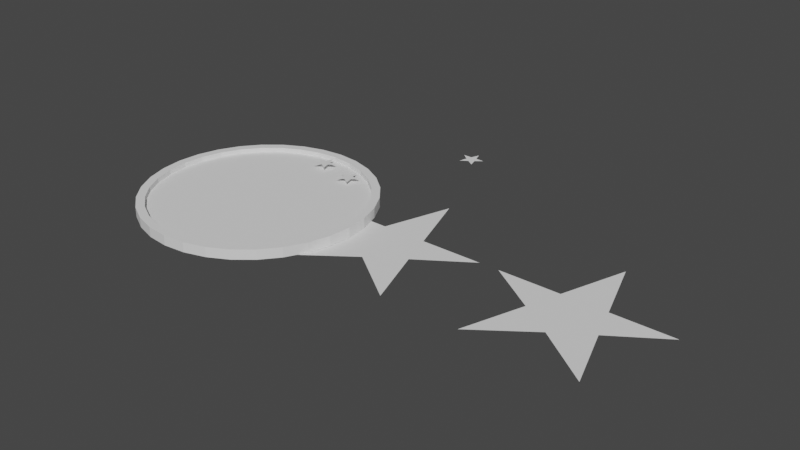 # Source: coin.blend  (saved by Blender 3.0.42; exported with 4.5.12 LTS)
import bpy
from mathutils import Matrix  # noqa: F401  (used for matrix-valued properties, if any)

bpy.ops.wm.read_factory_settings(use_empty=True)
scene = bpy.context.scene
scene.name = 'Scene'

# ---- collections
col_collection = bpy.data.collections.new('Collection'); scene.collection.children.link(col_collection)

# ---- world
world_world = bpy.data.worlds.new('World'); scene.world = world_world
world_world.use_nodes = True; world_world.node_tree.nodes.clear()
_N = world_world.node_tree.nodes; _L = world_world.node_tree.links
n0 = _N.new('ShaderNodeOutputWorld'); n0.name = 'World Output'; n0.location = (300, 300)
n1 = _N.new('ShaderNodeBackground'); n1.name = 'Background'; n1.location = (10, 300)
n1.inputs[0].default_value = (0.05088, 0.05088, 0.05088, 1.0)
_L.new(n1.outputs[0], n0.inputs[0])
n0.is_active_output = True
world_world.color = (0.05088, 0.05088, 0.05088)
world_world.use_sun_shadow = False
world_world.sun_shadow_jitter_overblur = 0.0

# ---- meshes
me_cylinder = bpy.data.meshes.new('Cylinder')
me_cylinder.from_pydata([(-9.344e-09, 0.9266, -1.0), (-9.344e-09, 0.9266, 1.0), (0.1808, 0.9088, -1.0), (0.1808, 0.9088, 1.0), (0.3546, 0.856, -1.0), (0.3546, 0.856, 1.0), (0.5148, 0.7704, -1.0), (0.5148, 0.7704, 1.0), (0.6552, 0.6552, -1.0), (0.6552, 0.6552, 1.0), (0.7704, 0.5148, -1.0), (0.7704, 0.5148, 1.0), (0.856, 0.3546, -1.0), (0.856, 0.3546, 1.0), (0.9088, 0.1808, -1.0), (0.9088, 0.1808, 1.0), (0.9266, -4.151e-08, -1.0), (0.9266, -4.151e-08, 1.0), (0.9088, -0.1808, -1.0), (0.9088, -0.1808, 1.0), (0.856, -0.3546, -1.0), (0.856, -0.3546, 1.0), (0.7704, -0.5148, -1.0), (0.7704, -0.5148, 1.0), (0.6552, -0.6552, -1.0), (0.6552, -0.6552, 1.0), (0.5148, -0.7704, -1.0), (0.5148, -0.7704, 1.0), (0.3546, -0.856, -1.0), (0.3546, -0.856, 1.0), (0.1808, -0.9088, -1.0), (0.1808, -0.9088, 1.0), (-8.303e-08, -0.9266, -1.0), (-8.303e-08, -0.9266, 1.0), (-0.1808, -0.9088, -1.0), (-0.1808, -0.9088, 1.0), (-0.3546, -0.856, -1.0), (-0.3546, -0.856, 1.0), (-0.5148, -0.7704, -1.0), (-0.5148, -0.7704, 1.0), (-0.6552, -0.6552, -1.0), (-0.6552, -0.6552, 1.0), (-0.7704, -0.5148, -1.0), (-0.7704, -0.5148, 1.0), (-0.856, -0.3546, -1.0), (-0.856, -0.3546, 1.0), (-0.9088, -0.1808, -1.0), (-0.9088, -0.1808, 1.0), (-0.9266, 1.192e-08, -1.0), (-0.9266, 1.192e-08, 1.0), (-0.9088, 0.1808, -1.0), (-0.9088, 0.1808, 1.0), (-0.856, 0.3546, -1.0), (-0.856, 0.3546, 1.0), (-0.7704, 0.5148, -1.0), (-0.7704, 0.5148, 1.0), (-0.6552, 0.6552, -1.0), (-0.6552, 0.6552, 1.0), (-0.5148, 0.7704, -1.0), (-0.5148, 0.7704, 1.0), (-0.3546, 0.856, -1.0), (-0.3546, 0.856, 1.0), (-0.1808, 0.9088, -1.0), (-0.1808, 0.9088, 1.0), (0.0, 1.0, -1.0), (0.1951, 0.9808, -1.0), (0.1951, 0.9808, 1.0), (0.0, 1.0, 1.0), (0.3827, 0.9239, -1.0), (0.3827, 0.9239, 1.0), (0.5556, 0.8315, -1.0), (0.5556, 0.8315, 1.0), (0.7071, 0.7071, -1.0), (0.7071, 0.7071, 1.0), (0.8315, 0.5556, -1.0), (0.8315, 0.5556, 1.0), (0.9239, 0.3827, -1.0), (0.9239, 0.3827, 1.0), (0.9808, 0.1951, -1.0), (0.9808, 0.1951, 1.0), (1.0, -4.371e-08, -1.0), (1.0, -4.371e-08, 1.0), (0.9808, -0.1951, -1.0), (0.9808, -0.1951, 1.0), (0.9239, -0.3827, -1.0), (0.9239, -0.3827, 1.0), (0.8315, -0.5556, -1.0), (0.8315, -0.5556, 1.0), (0.7071, -0.7071, -1.0), (0.7071, -0.7071, 1.0), (0.5556, -0.8315, -1.0), (0.5556, -0.8315, 1.0), (0.3827, -0.9239, -1.0), (0.3827, -0.9239, 1.0), (0.1951, -0.9808, -1.0), (0.1951, -0.9808, 1.0), (-8.742e-08, -1.0, -1.0), (-8.742e-08, -1.0, 1.0), (-0.1951, -0.9808, -1.0), (-0.1951, -0.9808, 1.0), (-0.3827, -0.9239, -1.0), (-0.3827, -0.9239, 1.0), (-0.5556, -0.8315, -1.0), (-0.5556, -0.8315, 1.0), (-0.7071, -0.7071, -1.0), (-0.7071, -0.7071, 1.0), (-0.8315, -0.5556, -1.0), (-0.8315, -0.5556, 1.0), (-0.9239, -0.3827, -1.0), (-0.9239, -0.3827, 1.0), (-0.9808, -0.1951, -1.0), (-0.9808, -0.1951, 1.0), (-1.0, 1.192e-08, -1.0), (-1.0, 1.192e-08, 1.0), (-0.9808, 0.1951, -1.0), (-0.9808, 0.1951, 1.0), (-0.9239, 0.3827, -1.0), (-0.9239, 0.3827, 1.0), (-0.8315, 0.5556, -1.0), (-0.8315, 0.5556, 1.0), (-0.7071, 0.7071, -1.0), (-0.7071, 0.7071, 1.0), (-0.5556, 0.8315, -1.0), (-0.5556, 0.8315, 1.0), (-0.3827, 0.9239, -1.0), (-0.3827, 0.9239, 1.0), (-0.1951, 0.9808, -1.0), (-0.1951, 0.9808, 1.0), (0.1808, 0.9088, 0.04575), (-9.524e-09, 0.9266, 0.04575), (0.3546, 0.856, 0.04575), (0.5148, 0.7704, 0.04575), (0.6552, 0.6552, 0.04575), (0.7704, 0.5148, 0.04575), (0.856, 0.3546, 0.04575), (0.9088, 0.1808, 0.04575), (0.9266, -4.151e-08, 0.04575), (0.9088, -0.1808, 0.04575), (0.856, -0.3546, 0.04575), (0.7704, -0.5148, 0.04575), (0.6552, -0.6552, 0.04575), (0.5148, -0.7704, 0.04575), (0.3546, -0.856, 0.04575), (0.1808, -0.9088, 0.04575), (-8.321e-08, -0.9266, 0.04575), (-0.1808, -0.9088, 0.04575), (-0.3546, -0.856, 0.04575), (-0.5148, -0.7704, 0.04575), (-0.6552, -0.6552, 0.04575), (-0.7704, -0.5148, 0.04575), (-0.856, -0.3546, 0.04575), (-0.9088, -0.1808, 0.04575), (-0.9266, 1.192e-08, 0.04575), (-0.9088, 0.1808, 0.04575), (-0.856, 0.3546, 0.04575), (-0.7704, 0.5148, 0.04575), (-0.6552, 0.6552, 0.04575), (-0.5148, 0.7704, 0.04575), (-0.3546, 0.856, 0.04575), (-0.1808, 0.9088, 0.04575), (-9.391e-09, 0.9266, -0.2512), (0.1808, 0.9088, -0.2512), (0.3546, 0.856, -0.2512), (0.5148, 0.7704, -0.2512), (0.6552, 0.6552, -0.2512), (0.7704, 0.5148, -0.2512), (0.856, 0.3546, -0.2512), (0.9088, 0.1808, -0.2512), (0.9266, -4.151e-08, -0.2512), (0.9088, -0.1808, -0.2512), (0.856, -0.3546, -0.2512), (0.7704, -0.5148, -0.2512), (0.6552, -0.6552, -0.2512), (0.5148, -0.7704, -0.2512), (0.3546, -0.856, -0.2512), (0.1808, -0.9088, -0.2512), (-8.307e-08, -0.9266, -0.2512), (-0.1808, -0.9088, -0.2512), (-0.3546, -0.856, -0.2512), (-0.5148, -0.7704, -0.2512), (-0.6552, -0.6552, -0.2512), (-0.7704, -0.5148, -0.2512), (-0.856, -0.3546, -0.2512), (-0.9088, -0.1808, -0.2512), (-0.9266, 1.192e-08, -0.2512), (-0.9088, 0.1808, -0.2512), (-0.856, 0.3546, -0.2512), (-0.7704, 0.5148, -0.2512), (-0.6552, 0.6552, -0.2512), (-0.5148, 0.7704, -0.2512), (-0.3546, 0.856, -0.2512), (-0.1808, 0.9088, -0.2512)], [], [(64, 67, 66, 65), (65, 66, 69, 68), (68, 69, 71, 70), (70, 71, 73, 72), (72, 73, 75, 74), (74, 75, 77, 76), (76, 77, 79, 78), (78, 79, 81, 80), (80, 81, 83, 82), (82, 83, 85, 84), (84, 85, 87, 86), (86, 87, 89, 88), (88, 89, 91, 90), (90, 91, 93, 92), (92, 93, 95, 94), (94, 95, 97, 96), (96, 97, 99, 98), (98, 99, 101, 100), (100, 101, 103, 102), (102, 103, 105, 104), (104, 105, 107, 106), (106, 107, 109, 108), (108, 109, 111, 110), (110, 111, 113, 112), (112, 113, 115, 114), (114, 115, 117, 116), (116, 117, 119, 118), (118, 119, 121, 120), (120, 121, 123, 122), (122, 123, 125, 124), (59, 57, 156, 157), (124, 125, 127, 126), (126, 127, 67, 64), (30, 32, 176, 175), (2, 0, 64, 65), (1, 3, 66, 67), (4, 2, 65, 68), (3, 5, 69, 66), (6, 4, 68, 70), (5, 7, 71, 69), (8, 6, 70, 72), (7, 9, 73, 71), (10, 8, 72, 74), (9, 11, 75, 73), (12, 10, 74, 76), (11, 13, 77, 75), (14, 12, 76, 78), (13, 15, 79, 77), (16, 14, 78, 80), (15, 17, 81, 79), (18, 16, 80, 82), (17, 19, 83, 81), (20, 18, 82, 84), (19, 21, 85, 83), (22, 20, 84, 86), (21, 23, 87, 85), (24, 22, 86, 88), (23, 25, 89, 87), (26, 24, 88, 90), (25, 27, 91, 89), (28, 26, 90, 92), (27, 29, 93, 91), (30, 28, 92, 94), (29, 31, 95, 93), (32, 30, 94, 96), (31, 33, 97, 95), (34, 32, 96, 98), (33, 35, 99, 97), (36, 34, 98, 100), (35, 37, 101, 99), (38, 36, 100, 102), (37, 39, 103, 101), (40, 38, 102, 104), (39, 41, 105, 103), (42, 40, 104, 106), (41, 43, 107, 105), (44, 42, 106, 108), (43, 45, 109, 107), (46, 44, 108, 110), (45, 47, 111, 109), (48, 46, 110, 112), (47, 49, 113, 111), (50, 48, 112, 114), (49, 51, 115, 113), (52, 50, 114, 116), (51, 53, 117, 115), (54, 52, 116, 118), (53, 55, 119, 117), (56, 54, 118, 120), (55, 57, 121, 119), (58, 56, 120, 122), (57, 59, 123, 121), (60, 58, 122, 124), (59, 61, 125, 123), (62, 60, 124, 126), (61, 63, 127, 125), (0, 62, 126, 64), (63, 1, 67, 127), (128, 129, 159, 158, 157, 156, 155, 154, 153, 152, 151, 150, 149, 148, 147, 146, 145, 144, 143, 142, 141, 140, 139, 138, 137, 136, 135, 134, 133, 132, 131, 130), (19, 17, 136, 137), (33, 31, 143, 144), (47, 45, 150, 151), (7, 5, 130, 131), (61, 59, 157, 158), (21, 19, 137, 138), (35, 33, 144, 145), (49, 47, 151, 152), (9, 7, 131, 132), (63, 61, 158, 159), (23, 21, 138, 139), (37, 35, 145, 146), (51, 49, 152, 153), (11, 9, 132, 133), (1, 63, 159, 129), (25, 23, 139, 140), (39, 37, 146, 147), (53, 51, 153, 154), (13, 11, 133, 134), (27, 25, 140, 141), (41, 39, 147, 148), (55, 53, 154, 155), (15, 13, 134, 135), (29, 27, 141, 142), (43, 41, 148, 149), (3, 1, 129, 128), (57, 55, 155, 156), (17, 15, 135, 136), (31, 29, 142, 143), (45, 43, 149, 150), (5, 3, 128, 130), (160, 161, 162, 163, 164, 165, 166, 167, 168, 169, 170, 171, 172, 173, 174, 175, 176, 177, 178, 179, 180, 181, 182, 183, 184, 185, 186, 187, 188, 189, 190, 191), (44, 46, 183, 182), (4, 6, 163, 162), (58, 60, 190, 189), (18, 20, 170, 169), (32, 34, 177, 176), (46, 48, 184, 183), (6, 8, 164, 163), (60, 62, 191, 190), (20, 22, 171, 170), (34, 36, 178, 177), (48, 50, 185, 184), (8, 10, 165, 164), (62, 0, 160, 191), (22, 24, 172, 171), (36, 38, 179, 178), (50, 52, 186, 185), (10, 12, 166, 165), (24, 26, 173, 172), (38, 40, 180, 179), (52, 54, 187, 186), (12, 14, 167, 166), (26, 28, 174, 173), (40, 42, 181, 180), (0, 2, 161, 160), (54, 56, 188, 187), (14, 16, 168, 167), (28, 30, 175, 174), (42, 44, 182, 181), (2, 4, 162, 161), (56, 58, 189, 188), (16, 18, 169, 168)])
_uv = me_cylinder.uv_layers.new(name='UVMap')
_uv.uv.foreach_set('vector', [1.0, 0.5, 1.0, 1.0, 0.9688, 1.0, 0.9688, 0.5, 0.9688, 0.5, 0.9688, 1.0, 0.9375, 1.0, 0.9375, 0.5, 0.9375, 0.5, 0.9375, 1.0, 0.9062, 1.0, 0.9062, 0.5, 0.9062, 0.5, 0.9062, 1.0, 0.875, 1.0, 0.875, 0.5, 0.875, 0.5, 0.875, 1.0, 0.8438, 1.0, 0.8438, 0.5, 0.8438, 0.5, 0.8438, 1.0, 0.8125, 1.0, 0.8125, 0.5, 0.8125, 0.5, 0.8125, 1.0, 0.7812, 1.0, 0.7812, 0.5, 0.7812, 0.5, 0.7812, 1.0, 0.75, 1.0, 0.75, 0.5, 0.75, 0.5, 0.75, 1.0, 0.7188, 1.0, 0.7188, 0.5, 0.7188, 0.5, 0.7188, 1.0, 0.6875, 1.0, 0.6875, 0.5, 0.6875, 0.5, 0.6875, 1.0, 0.6562, 1.0, 0.6562, 0.5, 0.6562, 0.5, 0.6562, 1.0, 0.625, 1.0, 0.625, 0.5, 0.625, 0.5, 0.625, 1.0, 0.5938, 1.0, 0.5938, 0.5, 0.5938, 0.5, 0.5938, 1.0, 0.5625, 1.0, 0.5625, 0.5, 0.5625, 0.5, 0.5625, 1.0, 0.5312, 1.0, 0.5312, 0.5, 0.5312, 0.5, 0.5312, 1.0, 0.5, 1.0, 0.5, 0.5, 0.5, 0.5, 0.5, 1.0, 0.4688, 1.0, 0.4688, 0.5, 0.4688, 0.5, 0.4688, 1.0, 0.4375, 1.0, 0.4375, 0.5, 0.4375, 0.5, 0.4375, 1.0, 0.4062, 1.0, 0.4062, 0.5, 0.4062, 0.5, 0.4062, 1.0, 0.375, 1.0, 0.375, 0.5, 0.375, 0.5, 0.375, 1.0, 0.3438, 1.0, 0.3438, 0.5, 0.3438, 0.5, 0.3438, 1.0, 0.3125, 1.0, 0.3125, 0.5, 0.3125, 0.5, 0.3125, 1.0, 0.2812, 1.0, 0.2812, 0.5, 0.2812, 0.5, 0.2812, 1.0, 0.25, 1.0, 0.25, 0.5, 0.25, 0.5, 0.25, 1.0, 0.2188, 1.0, 0.2188, 0.5, 0.2188, 0.5, 0.2188, 1.0, 0.1875, 1.0, 0.1875, 0.5, 0.1875, 0.5, 0.1875, 1.0, 0.1562, 1.0, 0.1562, 0.5, 0.1562, 0.5, 0.1562, 1.0, 0.125, 1.0, 0.125, 0.5, 0.125, 0.5, 0.125, 1.0, 0.09375, 1.0, 0.09375, 0.5, 0.09375, 0.5, 0.09375, 1.0, 0.0625, 1.0, 0.0625, 0.5, 0.1265, 0.4349, 0.09275, 0.4072, 0.09275, 0.4072, 0.1265, 0.4349, 0.0625, 0.5, 0.0625, 1.0, 0.03125, 1.0, 0.03125, 0.5, 0.03125, 0.5, 0.03125, 1.0, 0.0, 1.0, 0.0, 0.5, 0.7934, 0.03189, 0.75, 0.02762, 0.75, 0.02762, 0.7934, 0.03189, 0.7934, 0.4681, 0.75, 0.4724, 0.75, 0.49, 0.7968, 0.4854, 0.25, 0.4724, 0.2934, 0.4681, 0.2968, 0.4854, 0.25, 0.49, 0.8351, 0.4555, 0.7934, 0.4681, 0.7968, 0.4854, 0.8418, 0.4717, 0.2934, 0.4681, 0.3351, 0.4555, 0.3418, 0.4717, 0.2968, 0.4854, 0.8735, 0.4349, 0.8351, 0.4555, 0.8418, 0.4717, 0.8833, 0.4496, 0.3351, 0.4555, 0.3735, 0.4349, 0.3833, 0.4496, 0.3418, 0.4717, 0.9072, 0.4072, 0.8735, 0.4349, 0.8833, 0.4496, 0.9197, 0.4197, 0.3735, 0.4349, 0.4072, 0.4072, 0.4197, 0.4197, 0.3833, 0.4496, 0.9349, 0.3735, 0.9072, 0.4072, 0.9197, 0.4197, 0.9496, 0.3833, 0.4072, 0.4072, 0.4349, 0.3735, 0.4496, 0.3833, 0.4197, 0.4197, 0.9555, 0.3351, 0.9349, 0.3735, 0.9496, 0.3833, 0.9717, 0.3418, 0.4349, 0.3735, 0.4555, 0.3351, 0.4717, 0.3418, 0.4496, 0.3833, 0.9681, 0.2934, 0.9555, 0.3351, 0.9717, 0.3418, 0.9854, 0.2968, 0.4555, 0.3351, 0.4681, 0.2934, 0.4854, 0.2968, 0.4717, 0.3418, 0.9724, 0.25, 0.9681, 0.2934, 0.9854, 0.2968, 0.99, 0.25, 0.4681, 0.2934, 0.4724, 0.25, 0.49, 0.25, 0.4854, 0.2968, 0.9681, 0.2066, 0.9724, 0.25, 0.99, 0.25, 0.9854, 0.2032, 0.4724, 0.25, 0.4681, 0.2066, 0.4854, 0.2032, 0.49, 0.25, 0.9555, 0.1649, 0.9681, 0.2066, 0.9854, 0.2032, 0.9717, 0.1582, 0.4681, 0.2066, 0.4555, 0.1649, 0.4717, 0.1582, 0.4854, 0.2032, 0.9349, 0.1265, 0.9555, 0.1649, 0.9717, 0.1582, 0.9496, 0.1167, 0.4555, 0.1649, 0.4349, 0.1265, 0.4496, 0.1167, 0.4717, 0.1582, 0.9072, 0.09275, 0.9349, 0.1265, 0.9496, 0.1167, 0.9197, 0.08029, 0.4349, 0.1265, 0.4072, 0.09275, 0.4197, 0.08029, 0.4496, 0.1167, 0.8735, 0.0651, 0.9072, 0.09275, 0.9197, 0.08029, 0.8833, 0.05045, 0.4072, 0.09275, 0.3735, 0.0651, 0.3833, 0.05045, 0.4197, 0.08029, 0.8351, 0.04455, 0.8735, 0.0651, 0.8833, 0.05045, 0.8418, 0.02827, 0.3735, 0.0651, 0.3351, 0.04455, 0.3418, 0.02827, 0.3833, 0.05045, 0.7934, 0.03189, 0.8351, 0.04455, 0.8418, 0.02827, 0.7968, 0.01461, 0.3351, 0.04455, 0.2934, 0.03189, 0.2968, 0.01461, 0.3418, 0.02827, 0.75, 0.02762, 0.7934, 0.03189, 0.7968, 0.01461, 0.75, 0.01, 0.2934, 0.03189, 0.25, 0.02762, 0.25, 0.01, 0.2968, 0.01461, 0.7066, 0.03189, 0.75, 0.02762, 0.75, 0.01, 0.7032, 0.01461, 0.25, 0.02762, 0.2066, 0.03189, 0.2032, 0.01461, 0.25, 0.01, 0.6649, 0.04455, 0.7066, 0.03189, 0.7032, 0.01461, 0.6582, 0.02827, 0.2066, 0.03189, 0.1649, 0.04455, 0.1582, 0.02827, 0.2032, 0.01461, 0.6265, 0.0651, 0.6649, 0.04455, 0.6582, 0.02827, 0.6167, 0.05045, 0.1649, 0.04455, 0.1265, 0.0651, 0.1167, 0.05045, 0.1582, 0.02827, 0.5928, 0.09275, 0.6265, 0.0651, 0.6167, 0.05045, 0.5803, 0.08029, 0.1265, 0.0651, 0.09275, 0.09275, 0.08029, 0.08029, 0.1167, 0.05045, 0.5651, 0.1265, 0.5928, 0.09275, 0.5803, 0.08029, 0.5504, 0.1167, 0.09275, 0.09275, 0.0651, 0.1265, 0.05045, 0.1167, 0.08029, 0.08029, 0.5445, 0.1649, 0.5651, 0.1265, 0.5504, 0.1167, 0.5283, 0.1582, 0.0651, 0.1265, 0.04455, 0.1649, 0.02827, 0.1582, 0.05045, 0.1167, 0.5319, 0.2066, 0.5445, 0.1649, 0.5283, 0.1582, 0.5146, 0.2032, 0.04455, 0.1649, 0.03189, 0.2066, 0.01461, 0.2032, 0.02827, 0.1582, 0.5276, 0.25, 0.5319, 0.2066, 0.5146, 0.2032, 0.51, 0.25, 0.03189, 0.2066, 0.02762, 0.25, 0.01, 0.25, 0.01461, 0.2032, 0.5319, 0.2934, 0.5276, 0.25, 0.51, 0.25, 0.5146, 0.2968, 0.02762, 0.25, 0.03189, 0.2934, 0.01461, 0.2968, 0.01, 0.25, 0.5445, 0.3351, 0.5319, 0.2934, 0.5146, 0.2968, 0.5283, 0.3418, 0.03189, 0.2934, 0.04455, 0.3351, 0.02827, 0.3418, 0.01461, 0.2968, 0.5651, 0.3735, 0.5445, 0.3351, 0.5283, 0.3418, 0.5504, 0.3833, 0.04455, 0.3351, 0.0651, 0.3735, 0.05045, 0.3833, 0.02827, 0.3418, 0.5928, 0.4072, 0.5651, 0.3735, 0.5504, 0.3833, 0.5803, 0.4197, 0.0651, 0.3735, 0.09275, 0.4072, 0.08029, 0.4197, 0.05045, 0.3833, 0.6265, 0.4349, 0.5928, 0.4072, 0.5803, 0.4197, 0.6167, 0.4496, 0.09275, 0.4072, 0.1265, 0.4349, 0.1167, 0.4496, 0.08029, 0.4197, 0.6649, 0.4555, 0.6265, 0.4349, 0.6167, 0.4496, 0.6582, 0.4717, 0.1265, 0.4349, 0.1649, 0.4555, 0.1582, 0.4717, 0.1167, 0.4496, 0.7066, 0.4681, 0.6649, 0.4555, 0.6582, 0.4717, 0.7032, 0.4854, 0.1649, 0.4555, 0.2066, 0.4681, 0.2032, 0.4854, 0.1582, 0.4717, 0.75, 0.4724, 0.7066, 0.4681, 0.7032, 0.4854, 0.75, 0.49, 0.2066, 0.4681, 0.25, 0.4724, 0.25, 0.49, 0.2032, 0.4854, 0.2934, 0.4681, 0.25, 0.4724, 0.2066, 0.4681, 0.1649, 0.4555, 0.1265, 0.4349, 0.09275, 0.4072, 0.0651, 0.3735, 0.04455, 0.3351, 0.03189, 0.2934, 0.02762, 0.25, 0.03189, 0.2066, 0.04455, 0.1649, 0.0651, 0.1265, 0.09275, 0.09275, 0.1265, 0.0651, 0.1649, 0.04455, 0.2066, 0.03189, 0.25, 0.02762, 0.2934, 0.03189, 0.3351, 0.04455, 0.3735, 0.0651, 0.4072, 0.09275, 0.4349, 0.1265, 0.4555, 0.1649, 0.4681, 0.2066, 0.4724, 0.25, 0.4681, 0.2934, 0.4555, 0.3351, 0.4349, 0.3735, 0.4072, 0.4072, 0.3735, 0.4349, 0.3351, 0.4555, 0.4681, 0.2066, 0.4724, 0.25, 0.4724, 0.25, 0.4681, 0.2066, 0.25, 0.02762, 0.2934, 0.03189, 0.2934, 0.03189, 0.25, 0.02762, 0.03189, 0.2066, 0.04455, 0.1649, 0.04455, 0.1649, 0.03189, 0.2066, 0.3735, 0.4349, 0.3351, 0.4555, 0.3351, 0.4555, 0.3735, 0.4349, 0.1649, 0.4555, 0.1265, 0.4349, 0.1265, 0.4349, 0.1649, 0.4555, 0.4555, 0.1649, 0.4681, 0.2066, 0.4681, 0.2066, 0.4555, 0.1649, 0.2066, 0.03189, 0.25, 0.02762, 0.25, 0.02762, 0.2066, 0.03189, 0.02762, 0.25, 0.03189, 0.2066, 0.03189, 0.2066, 0.02762, 0.25, 0.4072, 0.4072, 0.3735, 0.4349, 0.3735, 0.4349, 0.4072, 0.4072, 0.2066, 0.4681, 0.1649, 0.4555, 0.1649, 0.4555, 0.2066, 0.4681, 0.4349, 0.1265, 0.4555, 0.1649, 0.4555, 0.1649, 0.4349, 0.1265, 0.1649, 0.04455, 0.2066, 0.03189, 0.2066, 0.03189, 0.1649, 0.04455, 0.03189, 0.2934, 0.02762, 0.25, 0.02762, 0.25, 0.03189, 0.2934, 0.4349, 0.3735, 0.4072, 0.4072, 0.4072, 0.4072, 0.4349, 0.3735, 0.25, 0.4724, 0.2066, 0.4681, 0.2066, 0.4681, 0.25, 0.4724, 0.4072, 0.09275, 0.4349, 0.1265, 0.4349, 0.1265, 0.4072, 0.09275, 0.1265, 0.0651, 0.1649, 0.04455, 0.1649, 0.04455, 0.1265, 0.0651, 0.04455, 0.3351, 0.03189, 0.2934, 0.03189, 0.2934, 0.04455, 0.3351, 0.4555, 0.3351, 0.4349, 0.3735, 0.4349, 0.3735, 0.4555, 0.3351, 0.3735, 0.0651, 0.4072, 0.09275, 0.4072, 0.09275, 0.3735, 0.0651, 0.09275, 0.09275, 0.1265, 0.0651, 0.1265, 0.0651, 0.09275, 0.09275, 0.0651, 0.3735, 0.04455, 0.3351, 0.04455, 0.3351, 0.0651, 0.3735, 0.4681, 0.2934, 0.4555, 0.3351, 0.4555, 0.3351, 0.4681, 0.2934, 0.3351, 0.04455, 0.3735, 0.0651, 0.3735, 0.0651, 0.3351, 0.04455, 0.0651, 0.1265, 0.09275, 0.09275, 0.09275, 0.09275, 0.0651, 0.1265, 0.2934, 0.4681, 0.25, 0.4724, 0.25, 0.4724, 0.2934, 0.4681, 0.09275, 0.4072, 0.0651, 0.3735, 0.0651, 0.3735, 0.09275, 0.4072, 0.4724, 0.25, 0.4681, 0.2934, 0.4681, 0.2934, 0.4724, 0.25, 0.2934, 0.03189, 0.3351, 0.04455, 0.3351, 0.04455, 0.2934, 0.03189, 0.04455, 0.1649, 0.0651, 0.1265, 0.0651, 0.1265, 0.04455, 0.1649, 0.3351, 0.4555, 0.2934, 0.4681, 0.2934, 0.4681, 0.3351, 0.4555, 0.75, 0.4724, 0.7934, 0.4681, 0.8351, 0.4555, 0.8735, 0.4349, 0.9072, 0.4072, 0.9349, 0.3735, 0.9555, 0.3351, 0.9681, 0.2934, 0.9724, 0.25, 0.9681, 0.2066, 0.9555, 0.1649, 0.9349, 0.1265, 0.9072, 0.09275, 0.8735, 0.0651, 0.8351, 0.04455, 0.7934, 0.03189, 0.75, 0.02762, 0.7066, 0.03189, 0.6649, 0.04455, 0.6265, 0.0651, 0.5928, 0.09275, 0.5651, 0.1265, 0.5445, 0.1649, 0.5319, 0.2066, 0.5276, 0.25, 0.5319, 0.2934, 0.5445, 0.3351, 0.5651, 0.3735, 0.5928, 0.4072, 0.6265, 0.4349, 0.6649, 0.4555, 0.7066, 0.4681, 0.5445, 0.1649, 0.5319, 0.2066, 0.5319, 0.2066, 0.5445, 0.1649, 0.8351, 0.4555, 0.8735, 0.4349, 0.8735, 0.4349, 0.8351, 0.4555, 0.6265, 0.4349, 0.6649, 0.4555, 0.6649, 0.4555, 0.6265, 0.4349, 0.9681, 0.2066, 0.9555, 0.1649, 0.9555, 0.1649, 0.9681, 0.2066, 0.75, 0.02762, 0.7066, 0.03189, 0.7066, 0.03189, 0.75, 0.02762, 0.5319, 0.2066, 0.5276, 0.25, 0.5276, 0.25, 0.5319, 0.2066, 0.8735, 0.4349, 0.9072, 0.4072, 0.9072, 0.4072, 0.8735, 0.4349, 0.6649, 0.4555, 0.7066, 0.4681, 0.7066, 0.4681, 0.6649, 0.4555, 0.9555, 0.1649, 0.9349, 0.1265, 0.9349, 0.1265, 0.9555, 0.1649, 0.7066, 0.03189, 0.6649, 0.04455, 0.6649, 0.04455, 0.7066, 0.03189, 0.5276, 0.25, 0.5319, 0.2934, 0.5319, 0.2934, 0.5276, 0.25, 0.9072, 0.4072, 0.9349, 0.3735, 0.9349, 0.3735, 0.9072, 0.4072, 0.7066, 0.4681, 0.75, 0.4724, 0.75, 0.4724, 0.7066, 0.4681, 0.9349, 0.1265, 0.9072, 0.09275, 0.9072, 0.09275, 0.9349, 0.1265, 0.6649, 0.04455, 0.6265, 0.0651, 0.6265, 0.0651, 0.6649, 0.04455, 0.5319, 0.2934, 0.5445, 0.3351, 0.5445, 0.3351, 0.5319, 0.2934, 0.9349, 0.3735, 0.9555, 0.3351, 0.9555, 0.3351, 0.9349, 0.3735, 0.9072, 0.09275, 0.8735, 0.0651, 0.8735, 0.0651, 0.9072, 0.09275, 0.6265, 0.0651, 0.5928, 0.09275, 0.5928, 0.09275, 0.6265, 0.0651, 0.5445, 0.3351, 0.5651, 0.3735, 0.5651, 0.3735, 0.5445, 0.3351, 0.9555, 0.3351, 0.9681, 0.2934, 0.9681, 0.2934, 0.9555, 0.3351, 0.8735, 0.0651, 0.8351, 0.04455, 0.8351, 0.04455, 0.8735, 0.0651, 0.5928, 0.09275, 0.5651, 0.1265, 0.5651, 0.1265, 0.5928, 0.09275, 0.75, 0.4724, 0.7934, 0.4681, 0.7934, 0.4681, 0.75, 0.4724, 0.5651, 0.3735, 0.5928, 0.4072, 0.5928, 0.4072, 0.5651, 0.3735, 0.9681, 0.2934, 0.9724, 0.25, 0.9724, 0.25, 0.9681, 0.2934, 0.8351, 0.04455, 0.7934, 0.03189, 0.7934, 0.03189, 0.8351, 0.04455, 0.5651, 0.1265, 0.5445, 0.1649, 0.5445, 0.1649, 0.5651, 0.1265, 0.7934, 0.4681, 0.8351, 0.4555, 0.8351, 0.4555, 0.7934, 0.4681, 0.5928, 0.4072, 0.6265, 0.4349, 0.6265, 0.4349, 0.5928, 0.4072, 0.9724, 0.25, 0.9681, 0.2066, 0.9681, 0.2066, 0.9724, 0.25])
me_cylinder.use_remesh_fix_poles = True
me_cylinder.use_remesh_preserve_attributes = False
me_cylinder.update()
me_circle_001 = bpy.data.meshes.new('Circle.001')
me_circle_001.from_pydata([(-1.384, 0.994, 0.1102), (-1.384, 1.051, 0.1102), (-1.438, 1.012, 0.1102), (-1.417, 0.9479, 0.1102), (-1.35, 0.9479, 0.1102), (-1.329, 1.012, 0.1102), (-1.384, 0.9704, 0.1102), (-1.361, 0.9867, 0.1102), (-1.37, 1.013, 0.1102), (-1.398, 1.013, 0.1102), (-1.406, 0.9867, 0.1102), (-1.196, 0.9473, 0.106), (-1.196, 1.004, 0.106), (-1.25, 0.9649, 0.106), (-1.229, 0.9012, 0.106), (-1.162, 0.9012, 0.106), (-1.142, 0.9649, 0.106), (-1.196, 0.9237, 0.106), (-1.173, 0.94, 0.106), (-1.182, 0.9664, 0.106), (-1.21, 0.9664, 0.106), (-1.218, 0.94, 0.106)], [], [(0, 1, 9, 2), (0, 2, 10, 3), (0, 3, 6, 4), (0, 4, 7, 5), (0, 5, 8, 1), (11, 12, 20, 13), (11, 13, 21, 14), (11, 14, 17, 15), (11, 15, 18, 16), (11, 16, 19, 12)])
_uv = me_circle_001.uv_layers.new(name='UVMap')
_uv.uv.foreach_set('vector', [0.5, 0.5, 0.5, 1.0, 0.2622, 0.8273, 0.02447, 0.6545, 0.5, 0.5, 0.02447, 0.6545, 0.1153, 0.375, 0.2061, 0.09549, 0.5, 0.5, 0.2061, 0.09549, 0.5, 0.09549, 0.7939, 0.09549, 0.5, 0.5, 0.7939, 0.09549, 0.8847, 0.375, 0.9755, 0.6545, 0.5, 0.5, 0.9755, 0.6545, 0.7378, 0.8273, 0.5, 1.0, 0.5, 0.5, 0.5, 1.0, 0.2622, 0.8273, 0.02447, 0.6545, 0.5, 0.5, 0.02447, 0.6545, 0.1153, 0.375, 0.2061, 0.09549, 0.5, 0.5, 0.2061, 0.09549, 0.5, 0.09549, 0.7939, 0.09549, 0.5, 0.5, 0.7939, 0.09549, 0.8847, 0.375, 0.9755, 0.6545, 0.5, 0.5, 0.9755, 0.6545, 0.7378, 0.8273, 0.5, 1.0])
me_circle_001.use_remesh_fix_poles = True
me_circle_001.use_remesh_preserve_attributes = False
me_circle_001.update()
me_circle_002 = bpy.data.meshes.new('Circle.002')
me_circle_002.from_pydata([(-0.7551, 1.307, 0.1997), (-0.7551, 1.364, 0.1997), (-0.8093, 1.325, 0.1997), (-0.7886, 1.261, 0.1997), (-0.7216, 1.261, 0.1997), (-0.7009, 1.325, 0.1997), (-0.7551, 1.284, 0.1997), (-0.7327, 1.3, 0.1997), (-0.7413, 1.326, 0.1997), (-0.769, 1.326, 0.1997), (-0.7776, 1.3, 0.1997)], [], [(0, 1, 9, 2), (0, 2, 10, 3), (0, 3, 6, 4), (0, 4, 7, 5), (0, 5, 8, 1)])
_uv = me_circle_002.uv_layers.new(name='UVMap')
_uv.uv.foreach_set('vector', [0.5, 0.5, 0.5, 1.0, 0.2622, 0.8273, 0.02447, 0.6545, 0.5, 0.5, 0.02447, 0.6545, 0.1153, 0.375, 0.2061, 0.09549, 0.5, 0.5, 0.2061, 0.09549, 0.5, 0.09549, 0.7939, 0.09549, 0.5, 0.5, 0.7939, 0.09549, 0.8847, 0.375, 0.9755, 0.6545, 0.5, 0.5, 0.9755, 0.6545, 0.7378, 0.8273, 0.5, 1.0])
me_circle_002.use_remesh_fix_poles = True
me_circle_002.use_remesh_preserve_attributes = False
me_circle_002.update()

# ---- curves / text
txt_text_001 = bpy.data.curves.new('Text.001', 'FONT')
txt_text_001.dimensions = '2D'
txt_text_001.body = '$★★'

# ---- objects
ob_cylinder = bpy.data.objects.new('Cylinder', me_cylinder)
ob_text = bpy.data.objects.new('Text', txt_text_001)
ob_circle = bpy.data.objects.new('Circle', me_circle_001)
ob_circle_001 = bpy.data.objects.new('Circle.001', me_circle_002)

# ---- transforms, parenting, visibility, modifiers, constraints
ob_cylinder.location = (0.0, 0.0, 0.0)
ob_cylinder.scale = (0.5464, 0.5464, 0.02371)
ob_text.location = (-0.2512, -0.264, -0.02468)
ob_text.scale = (0.9297, 0.9297, 0.9297)
ob_circle.location = (1.393, -0.5704, -0.08461)
ob_circle_001.location = (1.393, -0.5704, -0.08461)

# ---- collection membership
col_collection.objects.link(ob_cylinder)
col_collection.objects.link(ob_text)
col_collection.objects.link(ob_circle)
col_collection.objects.link(ob_circle_001)

# ---- scene / render settings (as saved in the file)
scene.frame_start = 1; scene.frame_end = 250; scene.frame_set(1)
scene.render.engine = 'BLENDER_EEVEE_NEXT'
scene.cycles.sampling_pattern = 'TABULATED_SOBOL'
scene.cycles.use_light_tree = False
scene.view_settings.view_transform = 'Filmic'
bpy.context.view_layer.update()

# ---- added for rendering (the .blend has no active camera and no usable light): camera, sun
cam_auto = bpy.data.cameras.new('AutoCamera')
cam_auto.lens = 50.0
cam_auto.sensor_width = 36.0
cam_auto.clip_end = 1000.0
ob_auto_camera = bpy.data.objects.new('AutoCamera', cam_auto)
scene.collection.objects.link(ob_auto_camera)
ob_auto_camera.location = (3.37931, -3.06518, 2.17111)
ob_auto_camera.rotation_euler = (1.09748, -7.21219e-08, 0.694738)
scene.camera = ob_auto_camera
light_auto_sun = bpy.data.lights.new('AutoSun', 'SUN')
light_auto_sun.energy = 3.0
light_auto_sun.angle = 0.0523599
ob_auto_sun = bpy.data.objects.new('AutoSun', light_auto_sun)
scene.collection.objects.link(ob_auto_sun)
ob_auto_sun.rotation_euler = (0.872665, 0.174533, 0.523599)
bpy.context.view_layer.update()
